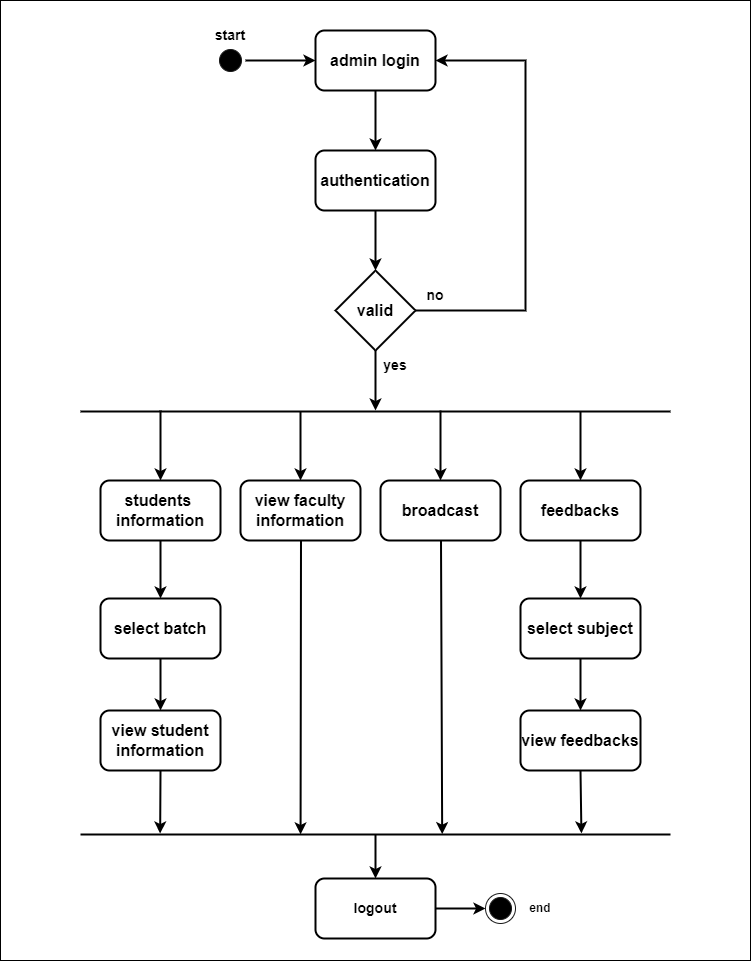

The diagram above was exported from draw.io. Its source (the exported page's mxGraphModel, read from the mxfile embedded in the PNG):
<mxGraphModel dx="2333" dy="1273" grid="1" gridSize="10" guides="1" tooltips="1" connect="1" arrows="1" fold="1" page="1" pageScale="1" pageWidth="1200" pageHeight="1600" math="0" shadow="0">
  <root>
    <mxCell id="0" />
    <mxCell id="1" parent="0" />
    <mxCell id="fVzVhjMxB0grPwfEoP3V-49" value="" style="rounded=0;whiteSpace=wrap;html=1;" vertex="1" parent="1">
      <mxGeometry x="225" y="160" width="750" height="960" as="geometry" />
    </mxCell>
    <mxCell id="fVzVhjMxB0grPwfEoP3V-1" style="edgeStyle=orthogonalEdgeStyle;rounded=0;orthogonalLoop=1;jettySize=auto;html=1;entryX=0.5;entryY=0;entryDx=0;entryDy=0;strokeWidth=2;" edge="1" parent="1" source="fVzVhjMxB0grPwfEoP3V-2" target="fVzVhjMxB0grPwfEoP3V-4">
      <mxGeometry relative="1" as="geometry" />
    </mxCell>
    <mxCell id="fVzVhjMxB0grPwfEoP3V-2" value="&lt;font size=&quot;1&quot; style=&quot;&quot;&gt;&lt;b style=&quot;font-size: 16px;&quot;&gt;admin login&lt;/b&gt;&lt;/font&gt;" style="rounded=1;whiteSpace=wrap;html=1;strokeWidth=2;" vertex="1" parent="1">
      <mxGeometry x="540" y="190" width="120" height="60" as="geometry" />
    </mxCell>
    <mxCell id="fVzVhjMxB0grPwfEoP3V-3" style="edgeStyle=orthogonalEdgeStyle;rounded=0;orthogonalLoop=1;jettySize=auto;html=1;entryX=0.5;entryY=0;entryDx=0;entryDy=0;strokeWidth=2;" edge="1" parent="1" source="fVzVhjMxB0grPwfEoP3V-4" target="fVzVhjMxB0grPwfEoP3V-6">
      <mxGeometry relative="1" as="geometry" />
    </mxCell>
    <mxCell id="fVzVhjMxB0grPwfEoP3V-4" value="&lt;font size=&quot;1&quot; style=&quot;&quot;&gt;&lt;b style=&quot;font-size: 16px;&quot;&gt;authentication&lt;/b&gt;&lt;/font&gt;" style="rounded=1;whiteSpace=wrap;html=1;strokeWidth=2;" vertex="1" parent="1">
      <mxGeometry x="540" y="310" width="120" height="60" as="geometry" />
    </mxCell>
    <mxCell id="fVzVhjMxB0grPwfEoP3V-5" style="edgeStyle=orthogonalEdgeStyle;rounded=0;orthogonalLoop=1;jettySize=auto;html=1;entryX=1;entryY=0.5;entryDx=0;entryDy=0;strokeWidth=2;" edge="1" parent="1" source="fVzVhjMxB0grPwfEoP3V-6" target="fVzVhjMxB0grPwfEoP3V-2">
      <mxGeometry relative="1" as="geometry">
        <Array as="points">
          <mxPoint x="750" y="470" />
          <mxPoint x="750" y="220" />
        </Array>
      </mxGeometry>
    </mxCell>
    <mxCell id="fVzVhjMxB0grPwfEoP3V-6" value="&lt;font size=&quot;1&quot; style=&quot;&quot;&gt;&lt;b style=&quot;font-size: 16px;&quot;&gt;valid&lt;/b&gt;&lt;/font&gt;" style="rhombus;whiteSpace=wrap;html=1;strokeWidth=2;" vertex="1" parent="1">
      <mxGeometry x="560" y="430" width="80" height="80" as="geometry" />
    </mxCell>
    <mxCell id="fVzVhjMxB0grPwfEoP3V-7" value="" style="line;strokeWidth=2;fillColor=none;align=left;verticalAlign=middle;spacingTop=-1;spacingLeft=3;spacingRight=3;rotatable=0;labelPosition=right;points=[];portConstraint=eastwest;strokeColor=inherit;" vertex="1" parent="1">
      <mxGeometry x="305" y="567" width="590" height="8" as="geometry" />
    </mxCell>
    <mxCell id="fVzVhjMxB0grPwfEoP3V-8" value="" style="endArrow=classic;html=1;rounded=0;exitX=0.5;exitY=1;exitDx=0;exitDy=0;strokeWidth=2;" edge="1" parent="1" source="fVzVhjMxB0grPwfEoP3V-6">
      <mxGeometry width="50" height="50" relative="1" as="geometry">
        <mxPoint x="730" y="360" as="sourcePoint" />
        <mxPoint x="600" y="570" as="targetPoint" />
      </mxGeometry>
    </mxCell>
    <mxCell id="fVzVhjMxB0grPwfEoP3V-11" value="&lt;font style=&quot;font-size: 16px;&quot;&gt;&lt;b&gt;students&amp;nbsp;&lt;br&gt;information&lt;br&gt;&lt;/b&gt;&lt;/font&gt;" style="rounded=1;whiteSpace=wrap;html=1;strokeWidth=2;" vertex="1" parent="1">
      <mxGeometry x="325" y="640" width="120" height="60" as="geometry" />
    </mxCell>
    <mxCell id="fVzVhjMxB0grPwfEoP3V-12" value="&lt;font style=&quot;&quot;&gt;&lt;b style=&quot;font-size: 16px;&quot;&gt;&lt;font style=&quot;font-size: 16px;&quot;&gt;view faculty&lt;br&gt;information&lt;/font&gt;&lt;/b&gt;&lt;br&gt;&lt;/font&gt;" style="rounded=1;whiteSpace=wrap;html=1;strokeWidth=2;" vertex="1" parent="1">
      <mxGeometry x="465" y="640" width="120" height="60" as="geometry" />
    </mxCell>
    <mxCell id="fVzVhjMxB0grPwfEoP3V-13" value="&lt;font size=&quot;3&quot;&gt;&lt;b&gt;broadcast&lt;/b&gt;&lt;/font&gt;" style="rounded=1;whiteSpace=wrap;html=1;strokeWidth=2;" vertex="1" parent="1">
      <mxGeometry x="605" y="640" width="120" height="60" as="geometry" />
    </mxCell>
    <mxCell id="fVzVhjMxB0grPwfEoP3V-17" value="" style="endArrow=classic;html=1;rounded=0;entryX=0.5;entryY=0;entryDx=0;entryDy=0;strokeWidth=2;" edge="1" parent="1" target="fVzVhjMxB0grPwfEoP3V-11">
      <mxGeometry width="50" height="50" relative="1" as="geometry">
        <mxPoint x="385" y="570" as="sourcePoint" />
        <mxPoint x="515" y="530" as="targetPoint" />
      </mxGeometry>
    </mxCell>
    <mxCell id="fVzVhjMxB0grPwfEoP3V-18" value="" style="endArrow=classic;html=1;rounded=0;entryX=0.5;entryY=0;entryDx=0;entryDy=0;strokeWidth=2;" edge="1" parent="1" target="fVzVhjMxB0grPwfEoP3V-12">
      <mxGeometry width="50" height="50" relative="1" as="geometry">
        <mxPoint x="525" y="571" as="sourcePoint" />
        <mxPoint x="535" y="610" as="targetPoint" />
      </mxGeometry>
    </mxCell>
    <mxCell id="fVzVhjMxB0grPwfEoP3V-19" value="" style="endArrow=classic;html=1;rounded=0;entryX=0.5;entryY=0;entryDx=0;entryDy=0;strokeWidth=2;" edge="1" parent="1" target="fVzVhjMxB0grPwfEoP3V-13">
      <mxGeometry width="50" height="50" relative="1" as="geometry">
        <mxPoint x="665" y="570" as="sourcePoint" />
        <mxPoint x="645" y="590" as="targetPoint" />
        <Array as="points" />
      </mxGeometry>
    </mxCell>
    <mxCell id="fVzVhjMxB0grPwfEoP3V-22" value="" style="endArrow=classic;html=1;rounded=0;entryX=0.5;entryY=0;entryDx=0;entryDy=0;exitX=0.5;exitY=1;exitDx=0;exitDy=0;strokeWidth=2;" edge="1" parent="1" source="fVzVhjMxB0grPwfEoP3V-46">
      <mxGeometry width="50" height="50" relative="1" as="geometry">
        <mxPoint x="395" y="720" as="sourcePoint" />
        <mxPoint x="384.5" y="797" as="targetPoint" />
      </mxGeometry>
    </mxCell>
    <mxCell id="fVzVhjMxB0grPwfEoP3V-23" value="" style="endArrow=classic;html=1;rounded=0;exitX=0.089;exitY=0.406;exitDx=0;exitDy=0;exitPerimeter=0;strokeWidth=2;entryX=0.373;entryY=0.489;entryDx=0;entryDy=0;entryPerimeter=0;" edge="1" parent="1" target="fVzVhjMxB0grPwfEoP3V-48">
      <mxGeometry width="50" height="50" relative="1" as="geometry">
        <mxPoint x="525.5" y="700" as="sourcePoint" />
        <mxPoint x="526" y="970" as="targetPoint" />
      </mxGeometry>
    </mxCell>
    <mxCell id="fVzVhjMxB0grPwfEoP3V-24" value="" style="endArrow=classic;html=1;rounded=0;exitX=0.089;exitY=0.406;exitDx=0;exitDy=0;exitPerimeter=0;strokeWidth=2;entryX=0.613;entryY=0.458;entryDx=0;entryDy=0;entryPerimeter=0;" edge="1" parent="1" target="fVzVhjMxB0grPwfEoP3V-48">
      <mxGeometry width="50" height="50" relative="1" as="geometry">
        <mxPoint x="665.5" y="700" as="sourcePoint" />
        <mxPoint x="666" y="960" as="targetPoint" />
      </mxGeometry>
    </mxCell>
    <mxCell id="fVzVhjMxB0grPwfEoP3V-25" value="&lt;b&gt;&lt;font style=&quot;font-size: 14px;&quot;&gt;yes&lt;/font&gt;&lt;/b&gt;" style="text;html=1;strokeColor=none;fillColor=none;align=center;verticalAlign=middle;whiteSpace=wrap;rounded=0;" vertex="1" parent="1">
      <mxGeometry x="590" y="510" width="60" height="30" as="geometry" />
    </mxCell>
    <mxCell id="fVzVhjMxB0grPwfEoP3V-26" value="&lt;b&gt;&lt;font style=&quot;font-size: 14px;&quot;&gt;no&lt;/font&gt;&lt;/b&gt;" style="text;html=1;strokeColor=none;fillColor=none;align=center;verticalAlign=middle;whiteSpace=wrap;rounded=0;" vertex="1" parent="1">
      <mxGeometry x="630" y="440" width="60" height="30" as="geometry" />
    </mxCell>
    <mxCell id="fVzVhjMxB0grPwfEoP3V-27" style="edgeStyle=orthogonalEdgeStyle;rounded=0;orthogonalLoop=1;jettySize=auto;html=1;entryX=0;entryY=0.5;entryDx=0;entryDy=0;strokeWidth=2;" edge="1" parent="1" source="fVzVhjMxB0grPwfEoP3V-28" target="fVzVhjMxB0grPwfEoP3V-30">
      <mxGeometry relative="1" as="geometry" />
    </mxCell>
    <mxCell id="fVzVhjMxB0grPwfEoP3V-28" value="&lt;font style=&quot;font-size: 14px;&quot;&gt;&lt;b&gt;logout&lt;br&gt;&lt;/b&gt;&lt;/font&gt;" style="rounded=1;whiteSpace=wrap;html=1;strokeWidth=2;" vertex="1" parent="1">
      <mxGeometry x="540" y="1038" width="120" height="60" as="geometry" />
    </mxCell>
    <mxCell id="fVzVhjMxB0grPwfEoP3V-29" value="" style="endArrow=classic;html=1;rounded=0;entryX=0.5;entryY=0;entryDx=0;entryDy=0;strokeWidth=2;exitX=0.5;exitY=0.533;exitDx=0;exitDy=0;exitPerimeter=0;" edge="1" parent="1" source="fVzVhjMxB0grPwfEoP3V-48" target="fVzVhjMxB0grPwfEoP3V-28">
      <mxGeometry width="50" height="50" relative="1" as="geometry">
        <mxPoint x="600" y="1000" as="sourcePoint" />
        <mxPoint x="600" y="848" as="targetPoint" />
      </mxGeometry>
    </mxCell>
    <mxCell id="fVzVhjMxB0grPwfEoP3V-30" value="" style="ellipse;html=1;shape=endState;fillColor=#000000;strokeColor=#1A1A1A;" vertex="1" parent="1">
      <mxGeometry x="710" y="1053" width="30" height="30" as="geometry" />
    </mxCell>
    <mxCell id="fVzVhjMxB0grPwfEoP3V-31" value="&lt;b&gt;end&lt;/b&gt;" style="text;html=1;strokeColor=none;fillColor=none;align=center;verticalAlign=middle;whiteSpace=wrap;rounded=0;" vertex="1" parent="1">
      <mxGeometry x="735" y="1053" width="60" height="30" as="geometry" />
    </mxCell>
    <mxCell id="fVzVhjMxB0grPwfEoP3V-32" value="" style="ellipse;html=1;shape=startState;fillColor=#000000;strokeColor=#1A1A1A;" vertex="1" parent="1">
      <mxGeometry x="440" y="205" width="30" height="30" as="geometry" />
    </mxCell>
    <mxCell id="fVzVhjMxB0grPwfEoP3V-33" value="" style="endArrow=classic;html=1;rounded=0;exitX=1;exitY=0.5;exitDx=0;exitDy=0;entryX=0;entryY=0.5;entryDx=0;entryDy=0;strokeWidth=2;" edge="1" parent="1" source="fVzVhjMxB0grPwfEoP3V-32" target="fVzVhjMxB0grPwfEoP3V-2">
      <mxGeometry width="50" height="50" relative="1" as="geometry">
        <mxPoint x="610" y="350" as="sourcePoint" />
        <mxPoint x="660" y="300" as="targetPoint" />
      </mxGeometry>
    </mxCell>
    <mxCell id="fVzVhjMxB0grPwfEoP3V-34" value="&lt;b&gt;&lt;font style=&quot;font-size: 14px;&quot;&gt;start&lt;/font&gt;&lt;/b&gt;" style="text;html=1;strokeColor=none;fillColor=none;align=center;verticalAlign=middle;whiteSpace=wrap;rounded=0;" vertex="1" parent="1">
      <mxGeometry x="425" y="180" width="60" height="30" as="geometry" />
    </mxCell>
    <mxCell id="fVzVhjMxB0grPwfEoP3V-35" style="edgeStyle=orthogonalEdgeStyle;rounded=0;orthogonalLoop=1;jettySize=auto;html=1;entryX=0.5;entryY=0;entryDx=0;entryDy=0;strokeWidth=2;" edge="1" parent="1" source="fVzVhjMxB0grPwfEoP3V-46" target="fVzVhjMxB0grPwfEoP3V-43">
      <mxGeometry relative="1" as="geometry" />
    </mxCell>
    <mxCell id="fVzVhjMxB0grPwfEoP3V-36" style="edgeStyle=orthogonalEdgeStyle;rounded=0;orthogonalLoop=1;jettySize=auto;html=1;entryX=0.5;entryY=0;entryDx=0;entryDy=0;strokeWidth=2;" edge="1" parent="1" source="fVzVhjMxB0grPwfEoP3V-37" target="fVzVhjMxB0grPwfEoP3V-39">
      <mxGeometry relative="1" as="geometry" />
    </mxCell>
    <mxCell id="fVzVhjMxB0grPwfEoP3V-37" value="&lt;font size=&quot;3&quot;&gt;&lt;b&gt;feedbacks&lt;/b&gt;&lt;/font&gt;" style="rounded=1;whiteSpace=wrap;html=1;strokeWidth=2;" vertex="1" parent="1">
      <mxGeometry x="745" y="640" width="120" height="60" as="geometry" />
    </mxCell>
    <mxCell id="fVzVhjMxB0grPwfEoP3V-38" style="edgeStyle=orthogonalEdgeStyle;rounded=0;orthogonalLoop=1;jettySize=auto;html=1;exitX=0.5;exitY=1;exitDx=0;exitDy=0;entryX=0.5;entryY=0;entryDx=0;entryDy=0;strokeWidth=2;" edge="1" parent="1" source="fVzVhjMxB0grPwfEoP3V-39" target="fVzVhjMxB0grPwfEoP3V-40">
      <mxGeometry relative="1" as="geometry" />
    </mxCell>
    <mxCell id="fVzVhjMxB0grPwfEoP3V-39" value="&lt;font size=&quot;3&quot;&gt;&lt;b&gt;select subject&lt;/b&gt;&lt;/font&gt;" style="rounded=1;whiteSpace=wrap;html=1;strokeWidth=2;" vertex="1" parent="1">
      <mxGeometry x="745" y="758" width="120" height="60" as="geometry" />
    </mxCell>
    <mxCell id="fVzVhjMxB0grPwfEoP3V-40" value="&lt;font size=&quot;3&quot;&gt;&lt;b&gt;view feedbacks&lt;/b&gt;&lt;/font&gt;" style="rounded=1;whiteSpace=wrap;html=1;strokeWidth=2;" vertex="1" parent="1">
      <mxGeometry x="745" y="870" width="120" height="60" as="geometry" />
    </mxCell>
    <mxCell id="fVzVhjMxB0grPwfEoP3V-41" value="" style="endArrow=classic;html=1;rounded=0;entryX=0.5;entryY=0;entryDx=0;entryDy=0;strokeWidth=2;" edge="1" parent="1" target="fVzVhjMxB0grPwfEoP3V-37">
      <mxGeometry width="50" height="50" relative="1" as="geometry">
        <mxPoint x="805" y="571" as="sourcePoint" />
        <mxPoint x="685" y="780" as="targetPoint" />
      </mxGeometry>
    </mxCell>
    <mxCell id="fVzVhjMxB0grPwfEoP3V-42" value="" style="endArrow=classic;html=1;rounded=0;exitX=0.5;exitY=1;exitDx=0;exitDy=0;strokeWidth=2;entryX=0.849;entryY=0.362;entryDx=0;entryDy=0;entryPerimeter=0;" edge="1" parent="1" source="fVzVhjMxB0grPwfEoP3V-40" target="fVzVhjMxB0grPwfEoP3V-48">
      <mxGeometry width="50" height="50" relative="1" as="geometry">
        <mxPoint x="615" y="960" as="sourcePoint" />
        <mxPoint x="805" y="990" as="targetPoint" />
      </mxGeometry>
    </mxCell>
    <mxCell id="fVzVhjMxB0grPwfEoP3V-43" value="&lt;font size=&quot;3&quot;&gt;&lt;b&gt;view student&lt;br&gt;information&lt;br&gt;&lt;/b&gt;&lt;/font&gt;" style="rounded=1;whiteSpace=wrap;html=1;strokeWidth=2;" vertex="1" parent="1">
      <mxGeometry x="325" y="870" width="120" height="60" as="geometry" />
    </mxCell>
    <mxCell id="fVzVhjMxB0grPwfEoP3V-44" value="" style="endArrow=classic;html=1;rounded=0;exitX=0.5;exitY=1;exitDx=0;exitDy=0;strokeWidth=2;entryX=0.135;entryY=0.375;entryDx=0;entryDy=0;entryPerimeter=0;" edge="1" parent="1" source="fVzVhjMxB0grPwfEoP3V-43" target="fVzVhjMxB0grPwfEoP3V-48">
      <mxGeometry width="50" height="50" relative="1" as="geometry">
        <mxPoint x="475" y="860" as="sourcePoint" />
        <mxPoint x="385" y="990" as="targetPoint" />
      </mxGeometry>
    </mxCell>
    <mxCell id="fVzVhjMxB0grPwfEoP3V-45" value="" style="endArrow=classic;html=1;rounded=0;entryX=0.5;entryY=0;entryDx=0;entryDy=0;exitX=0.5;exitY=1;exitDx=0;exitDy=0;strokeWidth=2;" edge="1" parent="1" source="fVzVhjMxB0grPwfEoP3V-11" target="fVzVhjMxB0grPwfEoP3V-46">
      <mxGeometry width="50" height="50" relative="1" as="geometry">
        <mxPoint x="385" y="700" as="sourcePoint" />
        <mxPoint x="384.5" y="797" as="targetPoint" />
      </mxGeometry>
    </mxCell>
    <mxCell id="fVzVhjMxB0grPwfEoP3V-46" value="&lt;font style=&quot;&quot;&gt;&lt;b style=&quot;&quot;&gt;&lt;font style=&quot;font-size: 16px;&quot;&gt;select batch&lt;/font&gt;&lt;br&gt;&lt;/b&gt;&lt;/font&gt;" style="rounded=1;whiteSpace=wrap;html=1;strokeWidth=2;" vertex="1" parent="1">
      <mxGeometry x="325" y="758" width="120" height="60" as="geometry" />
    </mxCell>
    <mxCell id="fVzVhjMxB0grPwfEoP3V-48" value="" style="line;strokeWidth=2;fillColor=none;align=left;verticalAlign=middle;spacingTop=-1;spacingLeft=3;spacingRight=3;rotatable=0;labelPosition=right;points=[];portConstraint=eastwest;strokeColor=inherit;" vertex="1" parent="1">
      <mxGeometry x="305" y="990" width="590" height="8" as="geometry" />
    </mxCell>
  </root>
</mxGraphModel>